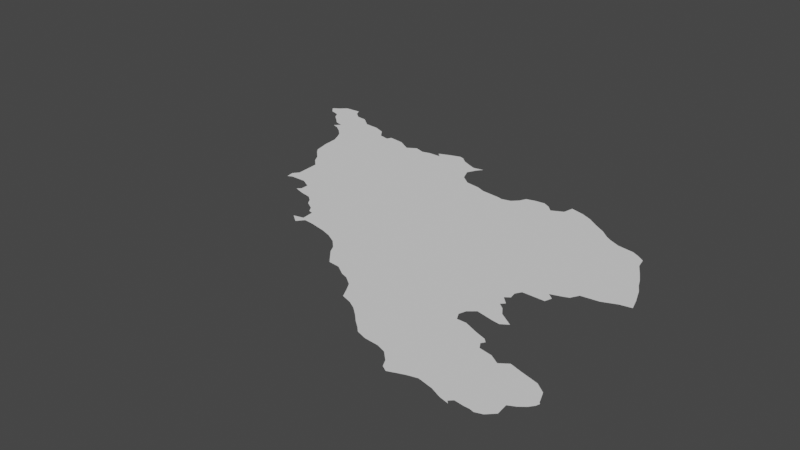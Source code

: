 # Source: citaly.blend  (saved by Blender 3.6.14; exported with 4.5.12 LTS)
import bpy
from mathutils import Matrix  # noqa: F401  (used for matrix-valued properties, if any)

bpy.ops.wm.read_factory_settings(use_empty=True)
scene = bpy.context.scene
scene.name = 'Scene'

# ---- collections
col_collection = bpy.data.collections.new('Collection'); scene.collection.children.link(col_collection)

# ---- node groups
ng_auto_smooth = bpy.data.node_groups.new('Auto Smooth', 'GeometryNodeTree')
_s = ng_auto_smooth.interface.new_socket(name='Geometry', in_out='OUTPUT', socket_type='NodeSocketGeometry')
_s = ng_auto_smooth.interface.new_socket(name='Geometry', in_out='INPUT', socket_type='NodeSocketGeometry')
_s = ng_auto_smooth.interface.new_socket(name='Angle', in_out='INPUT', socket_type='NodeSocketFloat')
_s.subtype = 'ANGLE'
_s.min_value = 0.0
_s.max_value = 3.142
ng_auto_smooth.is_modifier = True
_N = ng_auto_smooth.nodes; _L = ng_auto_smooth.links
n0 = _N.new('NodeGroupOutput'); n0.name = 'Group Output'; n0.location = (480, -100)
n1 = _N.new('NodeGroupInput'); n1.name = 'Group Input'; n1.location = (-420, -300)
n2 = _N.new('NodeGroupInput'); n2.name = 'Group Input.001'; n2.location = (-60, -100)
n3 = _N.new('GeometryNodeSetShadeSmooth'); n3.name = 'Set Shade Smooth'; n3.location = (120, -100)
n3.domain = 'EDGE'
n4 = _N.new('GeometryNodeSetShadeSmooth'); n4.name = 'Set Shade Smooth.001'; n4.location = (300, -100)
n5 = _N.new('GeometryNodeInputMeshEdgeAngle'); n5.name = 'Edge Angle'; n5.location = (-420, -220)
n6 = _N.new('GeometryNodeInputEdgeSmooth'); n6.name = 'Is Edge Smooth'; n6.location = (-60, -160)
n7 = _N.new('GeometryNodeInputShadeSmooth'); n7.name = 'Is Face Smooth'; n7.location = (-240, -340)
n8 = _N.new('FunctionNodeBooleanMath'); n8.name = 'Boolean Math'; n8.location = (-60, -220)
n9 = _N.new('FunctionNodeCompare'); n9.name = 'Compare'; n9.location = (-240, -180)
n9.operation = 'LESS_EQUAL'
_L.new(n5.outputs[0], n9.inputs[0])
_L.new(n4.outputs[0], n0.inputs[0])
_L.new(n1.outputs[1], n9.inputs[1])
_L.new(n9.outputs[0], n8.inputs[0])
_L.new(n7.outputs[0], n8.inputs[1])
_L.new(n2.outputs[0], n3.inputs[0])
_L.new(n6.outputs[0], n3.inputs[1])
_L.new(n3.outputs[0], n4.inputs[0])
_L.new(n8.outputs[0], n3.inputs[2])
n0.is_active_output = True

# ---- world
world_world = bpy.data.worlds.new('World'); scene.world = world_world
world_world.use_nodes = True; world_world.node_tree.nodes.clear()
_N = world_world.node_tree.nodes; _L = world_world.node_tree.links
n0 = _N.new('ShaderNodeOutputWorld'); n0.name = 'World Output'; n0.location = (300, 300)
n1 = _N.new('ShaderNodeBackground'); n1.name = 'Background'; n1.location = (10, 300)
n1.inputs[0].default_value = (0.05088, 0.05088, 0.05088, 1.0)
_L.new(n1.outputs[0], n0.inputs[0])
n0.is_active_output = True
world_world.color = (0.05088, 0.05088, 0.05088)
world_world.use_sun_shadow = False
world_world.sun_shadow_jitter_overblur = 0.0

# ---- meshes
me_mesh_001 = bpy.data.meshes.new('Mesh.001')
me_mesh_001.from_pydata([(9.69, 44.37, -3.333e-08), (9.691, 44.37, -5e-08), (9.709, 44.37, 3.906e-06), (9.85, 44.28, -1.54e-07), (9.865, 44.19, 7.881e-07), (9.883, 44.22, 1.772e-07), (9.931, 44.18, 4.706e-07), (10.06, 44.36, -9.398e-08), (9.768, 44.41, -9.642e-08), (9.759, 44.31, -5.002e-08), (9.823, 44.46, -6.8e-08), (9.966, 44.47, -1.052e-07), (10.08, 44.03, -1.441e-07), (10.15, 43.98, -1.093e-07), (10.27, 44.13, -1e-07), (10.21, 43.92, -8.279e-08), (10.24, 43.86, 2.6e-07), (9.994, 44.12, 9.716e-08), (10.02, 44.05, 2.623e-06), (10.07, 44.1, -2.425e-07), (9.995, 44.41, -2.206e-06), (10.15, 44.35, 1.409e-07), (10.25, 44.27, -1.593e-07), (10.51, 42.93, 4.492e-07), (10.5, 43.0, -1.867e-07), (10.31, 43.52, -7.399e-08), (10.35, 43.47, -2.522e-07), (10.42, 43.4, -9.953e-08), (10.46, 43.33, -2.707e-07), (10.27, 43.79, -1.121e-07), (10.28, 43.66, 2.16e-07), (10.38, 44.26, -6.714e-08), (10.48, 44.22, 6.258e-09), (10.55, 42.95, -5.019e-07), (10.69, 42.95, -1.301e-07), (10.75, 42.8, 2.092e-06), (10.54, 43.05, 6.812e-08), (10.53, 43.26, -1.87e-07), (10.54, 44.14, 1.187e-07), (10.63, 44.12, -1.021e-07), (10.65, 44.16, 1.742e-07), (10.79, 44.14, -9.93e-08), (10.94, 42.75, -8.662e-08), (10.99, 42.71, -6.459e-08), (11.02, 42.66, -3.338e-07), (10.78, 42.83, -2.157e-08), (10.77, 43.19, -9.609e-08), (10.78, 42.9, -3.5e-08), (10.84, 42.77, -5.893e-08), (10.84, 44.11, -3.827e-08), (10.91, 44.07, -1.535e-07), (10.99, 44.12, 1.678e-08), (11.09, 42.42, 3.63e-07), (11.17, 42.36, 1.271e-07), (11.18, 42.44, -3.634e-08), (11.22, 42.42, 5.899e-07), (11.1, 42.61, -4.434e-08), (11.13, 42.56, 9.531e-08), (11.17, 42.55, -2.374e-08), (11.15, 44.11, -7.769e-08), (11.08, 44.09, -3.008e-07), (11.26, 44.11, -1.161e-07), (11.2, 44.14, -3.333e-08), (11.2, 44.14, -5e-08), (11.2, 44.14, -6.909e-08), (11.22, 44.15, 1.993e-06), (11.31, 42.41, -1.633e-08), (11.71, 43.26, -1e-07), (11.45, 42.38, -1.142e-07), (11.32, 44.19, -2.281e-08), (11.41, 44.22, 1e-06), (11.45, 44.21, 1.058e-06), (11.51, 44.16, 1.483e-07), (11.7, 42.23, -8.065e-08), (11.73, 42.17, -8.047e-08), (11.54, 42.35, -1.539e-07), (11.63, 42.3, -8.207e-08), (11.66, 43.99, -7.775e-07), (11.7, 43.89, 9.673e-08), (11.79, 43.82, -1.397e-07), (11.6, 44.12, -3.138e-07), (11.65, 44.1, -1.837e-07), (11.7, 44.07, -1.072e-07), (11.74, 44.12, 5.721e-07), (12.03, 41.97, -5.605e-08), (11.78, 42.11, -6.862e-09), (11.84, 42.04, 5.519e-07), (11.94, 42.03, -7.326e-10), (11.99, 43.77, 9.658e-08), (11.92, 43.8, 2.837e-08), (12.09, 41.95, -1.075e-07), (12.17, 41.89, -2.763e-08), (12.21, 41.82, 7.946e-08), (12.25, 41.74, -1.607e-07), (12.17, 43.75, -1.377e-07), (12.16, 43.76, 1.698e-07), (12.2, 43.74, -1.698e-08), (12.94, 43.4, -9.887e-08), (12.34, 41.71, -1.766e-08), (12.41, 41.67, 9.859e-09), (13.02, 42.07, -1.09e-07), (12.48, 41.61, 5.078e-09), (12.28, 43.76, -8.655e-08), (12.33, 43.81, -4.903e-08), (12.36, 43.87, -3.354e-08), (12.43, 43.89, 1.276e-07), (12.52, 43.9, 2.118e-07), (12.64, 41.46, 8.187e-07), (12.73, 41.43, -8.33e-08), (12.54, 41.55, -9.43e-08), (12.6, 41.5, -8.959e-08), (12.63, 43.82, -9.862e-08), (12.58, 43.87, 5.663e-07), (12.69, 43.85, -4.314e-08), (12.73, 43.87, -3.376e-07), (12.75, 43.96, -3.463e-07), (12.87, 43.93, -2.794e-07), (12.85, 41.42, 7.74e-10), (13.05, 42.01, -1.024e-07), (12.93, 41.39, -1.538e-07), (13.0, 41.32, -6.387e-08), (13.03, 41.26, -5.623e-08), (13.38, 41.82, -1.051e-07), (13.04, 42.13, -6.256e-08), (13.07, 42.01, -9.049e-09), (13.1, 42.18, -1.464e-07), (13.13, 42.45, -1.276e-07), (13.35, 42.69, -8.262e-08), (12.96, 43.89, -4.302e-08), (13.05, 43.83, -1.035e-07), (13.08, 41.23, -3.719e-08), (13.08, 41.22, -3.456e-08), (13.13, 41.25, 4.692e-08), (13.21, 41.28, -5.959e-08), (13.59, 41.54, -1e-07), (13.29, 41.3, -2.756e-07), (13.25, 41.96, -1.024e-07), (13.34, 41.93, -9.455e-08), (13.13, 42.01, 2.853e-07), (13.24, 42.15, -1.006e-07), (13.31, 42.14, -2.258e-08), (13.16, 42.36, -1.148e-07), (13.17, 42.48, -8.669e-08), (13.16, 42.54, -4.583e-07), (13.21, 42.32, -1.713e-07), (13.19, 42.39, 3.296e-07), (13.25, 42.26, 1.169e-07), (13.19, 42.59, -9.914e-08), (13.15, 43.77, -8.861e-08), (13.22, 43.71, -5.748e-08), (13.36, 43.64, -2.495e-08), (13.27, 43.68, -1.031e-07), (13.42, 41.27, -7.712e-08), (13.51, 41.23, -7.97e-08), (13.35, 41.87, -3.648e-07), (13.37, 41.9, -1.059e-07), (13.38, 41.91, -1.143e-07), (13.49, 41.8, -8.074e-08), (13.57, 41.75, -4.014e-07), (13.31, 42.22, 6.055e-08), (13.37, 42.18, 2.341e-07), (13.4, 42.65, 4.612e-07), (13.38, 42.59, -4.059e-07), (13.44, 42.72, -8.825e-08), (13.49, 42.74, 1.491e-07), (13.53, 42.81, -8.082e-08), (13.5, 43.62, 7.992e-08), (13.56, 43.59, 3.81e-08), (13.59, 41.21, 1.115e-06), (13.59, 41.21, -5e-08), (13.59, 41.21, -3.333e-08), (13.57, 41.23, -3.461e-07), (13.6, 41.26, -7.294e-08), (13.87, 41.42, -1.834e-07), (13.68, 41.25, -6.445e-08), (13.68, 41.25, 8.409e-08), (13.72, 41.25, -8.657e-08), (13.76, 41.23, -7.887e-08), (13.76, 41.24, 1.892e-08), (13.82, 41.26, -7.66e-08), (13.64, 41.8, 3.191e-07), (13.74, 41.77, 1.348e-07), (13.68, 42.83, -2.531e-08), (13.8, 42.88, -1.023e-07), (13.75, 43.27, -7.927e-08), (13.78, 43.2, 9.72e-09), (13.82, 43.13, -3.02e-07), (13.62, 43.55, -1.033e-07), (13.64, 43.46, -8.036e-08), (13.7, 43.36, -2.328e-07), (13.88, 41.32, -1.103e-06), (13.93, 41.45, -9.683e-08), (13.98, 41.49, -7.195e-07), (13.97, 41.67, -1.296e-07), (13.89, 41.73, -1.22e-07), (14.01, 41.57, -1.258e-07), (14.01, 41.53, -1.294e-06), (14.02, 41.56, -9.042e-08), (14.02, 41.56, -3.333e-08), (13.9, 42.9, 3.737e-08), (13.87, 43.0, -4.832e-08)], [(0, 1), (64, 65), (4, 5), (1, 2), (94, 95), (174, 175), (62, 63), (131, 130), (197, 198), (177, 178), (168, 169), (169, 170), (63, 64), (156, 155)], [(7, 6, 5), (8, 9, 2), (11, 3, 10), (7, 5, 3), (14, 15, 13), (7, 17, 6), (7, 3, 20), (14, 7, 21), (39, 26, 25), (14, 16, 15), (14, 29, 16), (39, 29, 14), (31, 14, 22), (32, 14, 31), (46, 34, 33), (36, 46, 24), (37, 46, 36), (39, 14, 38), (50, 67, 39), (49, 39, 41), (50, 39, 49), (54, 55, 53), (67, 54, 58), (66, 55, 67), (67, 57, 56), (67, 42, 46), (61, 67, 59), (59, 67, 60), (69, 61, 65), (70, 61, 69), (70, 71, 61), (72, 61, 71), (76, 75, 67), (77, 67, 61), (78, 67, 77), (79, 67, 78), (81, 61, 80), (97, 85, 74), (97, 86, 85), (97, 87, 86), (89, 67, 79), (88, 67, 89), (97, 90, 84), (97, 92, 91), (100, 93, 92), (97, 67, 94), (96, 97, 94), (96, 102, 97), (109, 101, 100), (111, 102, 103), (97, 102, 111), (104, 111, 103), (100, 108, 107), (100, 110, 109), (112, 111, 106), (111, 113, 97), (114, 97, 113), (97, 114, 115), (116, 97, 115), (118, 117, 100), (120, 119, 118), (118, 121, 120), (129, 97, 128), (132, 130, 121), (133, 132, 118), (134, 118, 122), (136, 122, 118), (159, 139, 146), (141, 125, 126), (145, 141, 126), (97, 142, 126), (144, 125, 141), (147, 97, 127), (149, 97, 148), (157, 134, 122), (154, 122, 136), (155, 136, 137), (139, 160, 140), (160, 139, 159), (161, 147, 127), (161, 162, 147), (163, 127, 97), (165, 164, 97), (183, 165, 97), (166, 97, 150), (167, 97, 166), (134, 171, 153), (134, 172, 171), (173, 172, 134), (176, 172, 173), (179, 176, 173), (158, 180, 134), (181, 134, 180), (194, 134, 181), (185, 97, 184), (186, 183, 97), (187, 188, 97), (187, 97, 167), (191, 173, 134), (192, 191, 194), (192, 194, 195), (195, 196, 192), (197, 196, 195), (33, 23, 24), (72, 80, 61), (171, 168, 153), (173, 190, 179), (8, 3, 9), (10, 3, 8), (20, 3, 11), (12, 14, 13), (18, 19, 12), (17, 14, 19), (14, 12, 19), (7, 14, 17), (21, 22, 14), (39, 27, 26), (27, 37, 28), (39, 37, 27), (29, 39, 30), (39, 25, 30), (24, 46, 33), (46, 47, 34), (39, 46, 37), (32, 38, 14), (40, 41, 39), (45, 48, 35), (47, 48, 45), (46, 42, 47), (42, 48, 47), (67, 46, 39), (51, 67, 50), (54, 53, 52), (54, 67, 55), (67, 44, 43), (42, 67, 43), (67, 56, 44), (67, 58, 57), (60, 67, 51), (67, 68, 66), (67, 75, 68), (73, 97, 74), (67, 73, 76), (67, 97, 73), (81, 77, 61), (81, 82, 77), (81, 83, 82), (97, 84, 87), (90, 97, 91), (97, 100, 92), (88, 94, 67), (100, 99, 98), (100, 101, 99), (100, 98, 93), (105, 111, 104), (106, 111, 105), (100, 107, 110), (100, 117, 108), (118, 119, 117), (123, 100, 97), (97, 125, 123), (128, 97, 116), (118, 132, 121), (134, 133, 118), (134, 135, 133), (124, 138, 118), (138, 136, 118), (126, 125, 97), (97, 143, 142), (144, 146, 125), (146, 139, 125), (147, 143, 97), (149, 151, 97), (151, 150, 97), (148, 97, 129), (134, 152, 135), (134, 153, 152), (136, 155, 154), (158, 134, 157), (97, 164, 163), (176, 175, 172), (179, 178, 176), (183, 182, 165), (185, 186, 97), (188, 189, 97), (189, 184, 97), (194, 191, 134), (193, 195, 194), (200, 199, 183), (186, 200, 183)])
me_mesh_001.update()

# ---- objects
ob_mycurve = bpy.data.objects.new('myCurve', me_mesh_001)

# ---- transforms, parenting, visibility, modifiers, constraints
ob_mycurve.location = (0.0, 0.0, 0.0)
_m = ob_mycurve.modifiers.new('Auto Smooth', 'NODES')
_m.node_group = ng_auto_smooth
_gi = [s.identifier for s in ng_auto_smooth.interface.items_tree if s.item_type == 'SOCKET' and s.in_out == 'INPUT']
_m[_gi[1]] = 3.142  # Angle

# ---- collection membership
scene.collection.objects.link(ob_mycurve)

# ---- scene / render settings (as saved in the file)
scene.frame_start = 1; scene.frame_end = 250; scene.frame_set(1)
scene.render.engine = 'BLENDER_EEVEE_NEXT'
scene.cycles.sampling_pattern = 'TABULATED_SOBOL'
scene.cycles.use_light_tree = False
scene.view_settings.view_transform = 'Filmic'
bpy.context.view_layer.update()

# ---- added for rendering (the .blend has no active camera and no usable light): camera, sun
cam_auto = bpy.data.cameras.new('AutoCamera')
cam_auto.lens = 50.0
cam_auto.sensor_width = 36.0
cam_auto.clip_end = 1000.0
ob_auto_camera = bpy.data.objects.new('AutoCamera', cam_auto)
scene.collection.objects.link(ob_auto_camera)
ob_auto_camera.location = (16.8725, 36.8194, 4.01244)
ob_auto_camera.rotation_euler = (1.09748, -7.21219e-08, 0.694738)
scene.camera = ob_auto_camera
light_auto_sun = bpy.data.lights.new('AutoSun', 'SUN')
light_auto_sun.energy = 3.0
light_auto_sun.angle = 0.0523599
ob_auto_sun = bpy.data.objects.new('AutoSun', light_auto_sun)
scene.collection.objects.link(ob_auto_sun)
ob_auto_sun.rotation_euler = (0.872665, 0.174533, 0.523599)
bpy.context.view_layer.update()
